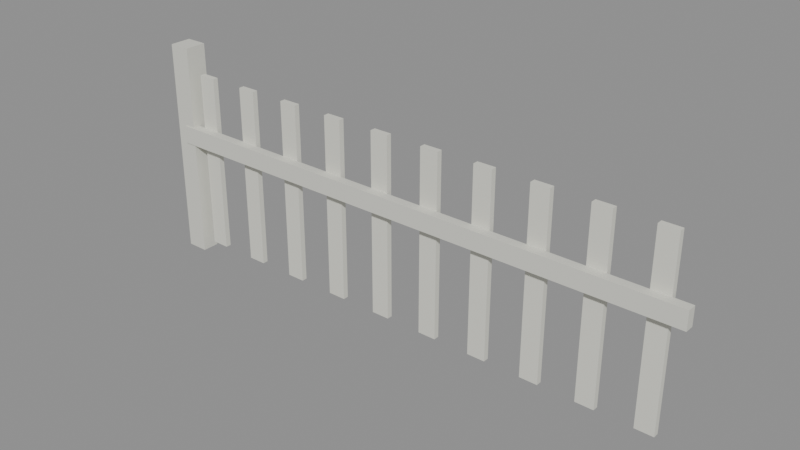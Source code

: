 # Source: Fence_picket.blend  (saved by Blender 5.3.31; exported with 4.5.12 LTS)
import bpy
from mathutils import Matrix  # noqa: F401  (used for matrix-valued properties, if any)

bpy.ops.wm.read_factory_settings(use_empty=True)
scene = bpy.context.scene
scene.name = 'Scene'

# ---- collections
col_fence_picket = bpy.data.collections.new('Fence_picket'); scene.collection.children.link(col_fence_picket)

# ---- materials (node trees are filled in below, after node groups)
mat_wood_0 = bpy.data.materials.new('Wood_0')
mat_wood_1 = bpy.data.materials.new('Wood_1')

# ---- material node trees
mat_wood_0.use_nodes = True; mat_wood_0.node_tree.nodes.clear()
_N = mat_wood_0.node_tree.nodes; _L = mat_wood_0.node_tree.links
n0 = _N.new('ShaderNodeBsdfPrincipled'); n0.name = 'Principled BSDF'; n0.location = (-200, 100)
n0.inputs[0].default_value = (0.7157, 0.7157, 0.6445, 1.0)
n0.inputs[2].default_value = 0.7
n0.inputs[10].default_value = 0.005
n1 = _N.new('ShaderNodeOutputMaterial'); n1.name = 'Material Output'; n1.location = (200, 100)
_L.new(n0.outputs[0], n1.inputs[0])
n1.is_active_output = True
mat_wood_1.use_nodes = True; mat_wood_1.node_tree.nodes.clear()
_N = mat_wood_1.node_tree.nodes; _L = mat_wood_1.node_tree.links
n0 = _N.new('ShaderNodeBsdfPrincipled'); n0.name = 'Principled BSDF'; n0.location = (-200, 100)
n0.inputs[0].default_value = (0.7529, 0.7529, 0.6724, 1.0)
n0.inputs[2].default_value = 0.7
n0.inputs[10].default_value = 0.005
n1 = _N.new('ShaderNodeOutputMaterial'); n1.name = 'Material Output'; n1.location = (200, 100)
_L.new(n0.outputs[0], n1.inputs[0])
n1.is_active_output = True

# ---- meshes
me_post_1 = bpy.data.meshes.new('Post_1')
me_post_1.from_pydata([(-0.06, -0.06, -0.6), (-0.06, -0.06, 0.6), (-0.06, 0.06, -0.6), (-0.06, 0.06, 0.6), (0.06, -0.06, -0.6), (0.06, -0.06, 0.6), (0.06, 0.06, -0.6), (0.06, 0.06, 0.6)], [], [(0, 1, 3, 2), (2, 3, 7, 6), (6, 7, 5, 4), (4, 5, 1, 0), (2, 6, 4, 0), (7, 3, 1, 5)])
me_post_1.materials.append(mat_wood_0)
me_post_1.update()
me_rail_2 = bpy.data.meshes.new('Rail_2')
me_rail_2.from_pydata([(-1.5, -0.025, -0.05), (-1.5, -0.025, 0.05), (-1.5, 0.025, -0.05), (-1.5, 0.025, 0.05), (1.5, -0.025, -0.05), (1.5, -0.025, 0.05), (1.5, 0.025, -0.05), (1.5, 0.025, 0.05)], [], [(0, 1, 3, 2), (2, 3, 7, 6), (6, 7, 5, 4), (4, 5, 1, 0), (2, 6, 4, 0), (7, 3, 1, 5)])
me_rail_2.materials.append(mat_wood_0)
me_rail_2.update()
me_picket0_3 = bpy.data.meshes.new('Picket0_3')
me_picket0_3.from_pydata([(-0.05, -0.015, -0.5), (-0.05, -0.015, 0.5), (-0.05, 0.015, -0.5), (-0.05, 0.015, 0.5), (0.05, -0.015, -0.5), (0.05, -0.015, 0.5), (0.05, 0.015, -0.5), (0.05, 0.015, 0.5)], [], [(0, 1, 3, 2), (2, 3, 7, 6), (6, 7, 5, 4), (4, 5, 1, 0), (2, 6, 4, 0), (7, 3, 1, 5)])
me_picket0_3.materials.append(mat_wood_1)
me_picket0_3.update()
me_picket1_4 = bpy.data.meshes.new('Picket1_4')
me_picket1_4.from_pydata([(-0.05, -0.015, -0.5), (-0.05, -0.015, 0.5), (-0.05, 0.015, -0.5), (-0.05, 0.015, 0.5), (0.05, -0.015, -0.5), (0.05, -0.015, 0.5), (0.05, 0.015, -0.5), (0.05, 0.015, 0.5)], [], [(0, 1, 3, 2), (2, 3, 7, 6), (6, 7, 5, 4), (4, 5, 1, 0), (2, 6, 4, 0), (7, 3, 1, 5)])
me_picket1_4.materials.append(mat_wood_1)
me_picket1_4.update()
me_picket2_5 = bpy.data.meshes.new('Picket2_5')
me_picket2_5.from_pydata([(-0.05, -0.015, -0.5), (-0.05, -0.015, 0.5), (-0.05, 0.015, -0.5), (-0.05, 0.015, 0.5), (0.05, -0.015, -0.5), (0.05, -0.015, 0.5), (0.05, 0.015, -0.5), (0.05, 0.015, 0.5)], [], [(0, 1, 3, 2), (2, 3, 7, 6), (6, 7, 5, 4), (4, 5, 1, 0), (2, 6, 4, 0), (7, 3, 1, 5)])
me_picket2_5.materials.append(mat_wood_1)
me_picket2_5.update()
me_picket3_6 = bpy.data.meshes.new('Picket3_6')
me_picket3_6.from_pydata([(-0.05, -0.015, -0.5), (-0.05, -0.015, 0.5), (-0.05, 0.015, -0.5), (-0.05, 0.015, 0.5), (0.05, -0.015, -0.5), (0.05, -0.015, 0.5), (0.05, 0.015, -0.5), (0.05, 0.015, 0.5)], [], [(0, 1, 3, 2), (2, 3, 7, 6), (6, 7, 5, 4), (4, 5, 1, 0), (2, 6, 4, 0), (7, 3, 1, 5)])
me_picket3_6.materials.append(mat_wood_1)
me_picket3_6.update()
me_picket4_7 = bpy.data.meshes.new('Picket4_7')
me_picket4_7.from_pydata([(-0.05, -0.015, -0.5), (-0.05, -0.015, 0.5), (-0.05, 0.015, -0.5), (-0.05, 0.015, 0.5), (0.05, -0.015, -0.5), (0.05, -0.015, 0.5), (0.05, 0.015, -0.5), (0.05, 0.015, 0.5)], [], [(0, 1, 3, 2), (2, 3, 7, 6), (6, 7, 5, 4), (4, 5, 1, 0), (2, 6, 4, 0), (7, 3, 1, 5)])
me_picket4_7.materials.append(mat_wood_1)
me_picket4_7.update()
me_picket5_8 = bpy.data.meshes.new('Picket5_8')
me_picket5_8.from_pydata([(-0.05, -0.015, -0.5), (-0.05, -0.015, 0.5), (-0.05, 0.015, -0.5), (-0.05, 0.015, 0.5), (0.05, -0.015, -0.5), (0.05, -0.015, 0.5), (0.05, 0.015, -0.5), (0.05, 0.015, 0.5)], [], [(0, 1, 3, 2), (2, 3, 7, 6), (6, 7, 5, 4), (4, 5, 1, 0), (2, 6, 4, 0), (7, 3, 1, 5)])
me_picket5_8.materials.append(mat_wood_1)
me_picket5_8.update()
me_picket6_9 = bpy.data.meshes.new('Picket6_9')
me_picket6_9.from_pydata([(-0.05, -0.015, -0.5), (-0.05, -0.015, 0.5), (-0.05, 0.015, -0.5), (-0.05, 0.015, 0.5), (0.05, -0.015, -0.5), (0.05, -0.015, 0.5), (0.05, 0.015, -0.5), (0.05, 0.015, 0.5)], [], [(0, 1, 3, 2), (2, 3, 7, 6), (6, 7, 5, 4), (4, 5, 1, 0), (2, 6, 4, 0), (7, 3, 1, 5)])
me_picket6_9.materials.append(mat_wood_1)
me_picket6_9.update()
me_picket7_10 = bpy.data.meshes.new('Picket7_10')
me_picket7_10.from_pydata([(-0.05, -0.015, -0.5), (-0.05, -0.015, 0.5), (-0.05, 0.015, -0.5), (-0.05, 0.015, 0.5), (0.05, -0.015, -0.5), (0.05, -0.015, 0.5), (0.05, 0.015, -0.5), (0.05, 0.015, 0.5)], [], [(0, 1, 3, 2), (2, 3, 7, 6), (6, 7, 5, 4), (4, 5, 1, 0), (2, 6, 4, 0), (7, 3, 1, 5)])
me_picket7_10.materials.append(mat_wood_1)
me_picket7_10.update()
me_picket8_11 = bpy.data.meshes.new('Picket8_11')
me_picket8_11.from_pydata([(-0.05, -0.015, -0.5), (-0.05, -0.015, 0.5), (-0.05, 0.015, -0.5), (-0.05, 0.015, 0.5), (0.05, -0.015, -0.5), (0.05, -0.015, 0.5), (0.05, 0.015, -0.5), (0.05, 0.015, 0.5)], [], [(0, 1, 3, 2), (2, 3, 7, 6), (6, 7, 5, 4), (4, 5, 1, 0), (2, 6, 4, 0), (7, 3, 1, 5)])
me_picket8_11.materials.append(mat_wood_1)
me_picket8_11.update()
me_picket9_12 = bpy.data.meshes.new('Picket9_12')
me_picket9_12.from_pydata([(-0.05, -0.015, -0.5), (-0.05, -0.015, 0.5), (-0.05, 0.015, -0.5), (-0.05, 0.015, 0.5), (0.05, -0.015, -0.5), (0.05, -0.015, 0.5), (0.05, 0.015, -0.5), (0.05, 0.015, 0.5)], [], [(0, 1, 3, 2), (2, 3, 7, 6), (6, 7, 5, 4), (4, 5, 1, 0), (2, 6, 4, 0), (7, 3, 1, 5)])
me_picket9_12.materials.append(mat_wood_1)
me_picket9_12.update()

# ---- objects
ob_post = bpy.data.objects.new('Post', me_post_1)
ob_rail = bpy.data.objects.new('Rail', me_rail_2)
ob_picket0 = bpy.data.objects.new('Picket0', me_picket0_3)
ob_picket1 = bpy.data.objects.new('Picket1', me_picket1_4)
ob_picket2 = bpy.data.objects.new('Picket2', me_picket2_5)
ob_picket3 = bpy.data.objects.new('Picket3', me_picket3_6)
ob_picket4 = bpy.data.objects.new('Picket4', me_picket4_7)
ob_picket5 = bpy.data.objects.new('Picket5', me_picket5_8)
ob_picket6 = bpy.data.objects.new('Picket6', me_picket6_9)
ob_picket7 = bpy.data.objects.new('Picket7', me_picket7_10)
ob_picket8 = bpy.data.objects.new('Picket8', me_picket8_11)
ob_picket9 = bpy.data.objects.new('Picket9', me_picket9_12)

# ---- transforms, parenting, visibility, modifiers, constraints
ob_post.location = (-1.5, 0.0, 0.6)
ob_rail.location = (0.0, -0.04, 0.7)
ob_picket0.location = (-1.35, 0.0, 0.55)
ob_picket1.location = (-1.05, 0.0, 0.55)
ob_picket2.location = (-0.75, 0.0, 0.55)
ob_picket3.location = (-0.45, 0.0, 0.55)
ob_picket4.location = (-0.15, 0.0, 0.55)
ob_picket5.location = (0.15, 0.0, 0.55)
ob_picket6.location = (0.45, 0.0, 0.55)
ob_picket7.location = (0.75, 0.0, 0.55)
ob_picket8.location = (1.05, 0.0, 0.55)
ob_picket9.location = (1.35, 0.0, 0.55)

# ---- collection membership
col_fence_picket.objects.link(ob_post)
col_fence_picket.objects.link(ob_rail)
col_fence_picket.objects.link(ob_picket0)
col_fence_picket.objects.link(ob_picket1)
col_fence_picket.objects.link(ob_picket2)
col_fence_picket.objects.link(ob_picket3)
col_fence_picket.objects.link(ob_picket4)
col_fence_picket.objects.link(ob_picket5)
col_fence_picket.objects.link(ob_picket6)
col_fence_picket.objects.link(ob_picket7)
col_fence_picket.objects.link(ob_picket8)
col_fence_picket.objects.link(ob_picket9)

# ---- scene / render settings (as saved in the file)
scene.frame_start = 1; scene.frame_end = 250; scene.frame_set(1)
scene.render.engine = 'BLENDER_EEVEE_NEXT'
scene.render.bake_bias = 0.0
scene.render.bake_samples = 0
scene.render.compositor_device = 'GPU'
scene.eevee.use_volume_custom_range = False
scene.eevee.fast_gi_thickness_near = 0.1
scene.eevee.fast_gi_thickness_far = 0.0
scene.eevee.ray_tracing_options.screen_trace_thickness = 0.1
bpy.context.view_layer.update()

# ---- added for rendering (the .blend has no active camera and no usable light): camera, sun + grey world if the file has none
cam_auto = bpy.data.cameras.new('AutoCamera')
cam_auto.lens = 50.0
cam_auto.sensor_width = 36.0
cam_auto.clip_end = 1000.0
ob_auto_camera = bpy.data.objects.new('AutoCamera', cam_auto)
scene.collection.objects.link(ob_auto_camera)
ob_auto_camera.location = (3.0133, -3.65446, 3.03464)
ob_auto_camera.rotation_euler = (1.09748, -7.21219e-08, 0.694738)
scene.camera = ob_auto_camera
light_auto_sun = bpy.data.lights.new('AutoSun', 'SUN')
light_auto_sun.energy = 3.0
light_auto_sun.angle = 0.0523599
ob_auto_sun = bpy.data.objects.new('AutoSun', light_auto_sun)
scene.collection.objects.link(ob_auto_sun)
ob_auto_sun.rotation_euler = (0.872665, 0.174533, 0.523599)
if scene.world is None:
    world_auto = bpy.data.worlds.new('AutoWorld')
    world_auto.color = (0.3, 0.3, 0.3)
    scene.world = world_auto
bpy.context.view_layer.update()
